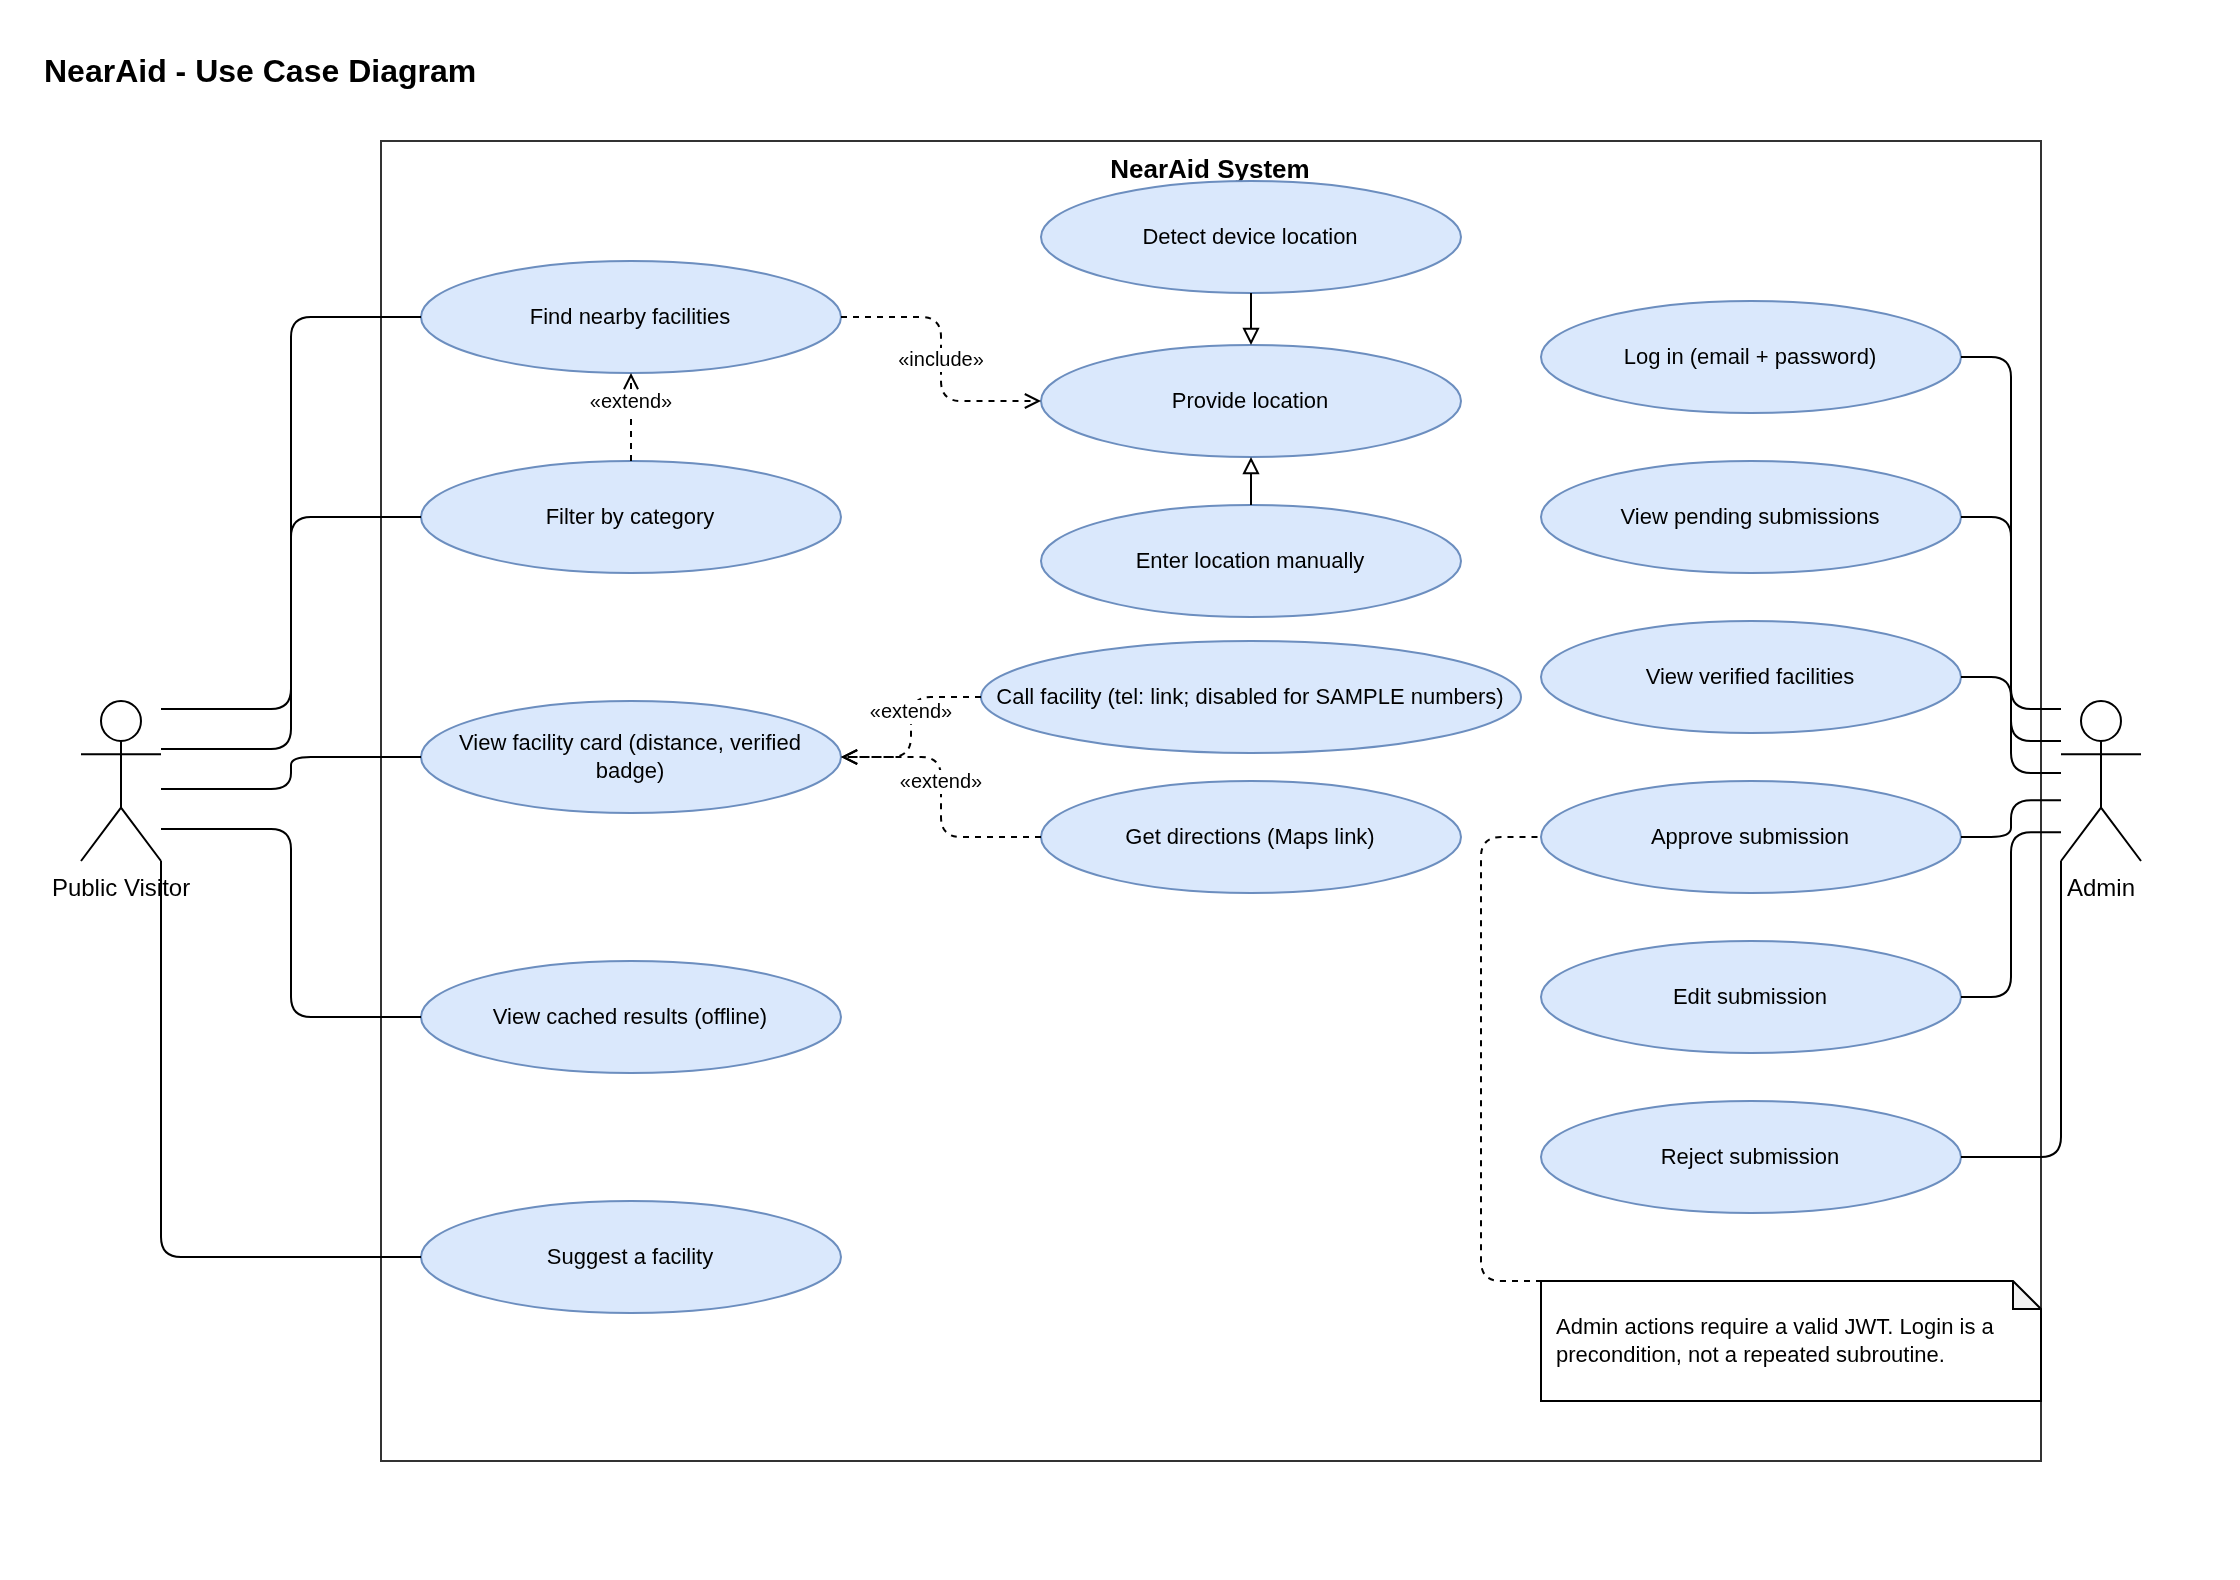

The diagram above was exported from draw.io. Its source (the exported page's mxGraphModel, read from the mxfile embedded in the PNG):
<mxGraphModel dx="1089" dy="766" grid="1" gridSize="10" guides="1" tooltips="1" connect="1" arrows="1" fold="1" page="1" pageScale="1" pageWidth="1120" pageHeight="790" math="0" shadow="0">
  <root>
    <mxCell id="0" />
    <mxCell id="1" parent="0" />
    <mxCell id="c2" parent="1" style="text;html=1;align=left;verticalAlign=middle;fontSize=16;fontStyle=1;" value="NearAid - Use Case Diagram" vertex="1">
      <mxGeometry height="30" width="600" x="20" y="20" as="geometry" />
    </mxCell>
    <mxCell id="c3" parent="1" style="rounded=0;whiteSpace=wrap;html=1;fillColor=none;strokeColor=#333333;verticalAlign=top;fontStyle=1;fontSize=13;" value="NearAid System" vertex="1">
      <mxGeometry height="660" width="830" x="190" y="70" as="geometry" />
    </mxCell>
    <mxCell id="c4" parent="1" style="shape=umlActor;verticalLabelPosition=bottom;verticalAlign=top;html=1;fontSize=12;" value="Public Visitor" vertex="1">
      <mxGeometry height="80" width="40" x="40" y="350" as="geometry" />
    </mxCell>
    <mxCell id="c5" parent="1" style="shape=umlActor;verticalLabelPosition=bottom;verticalAlign=top;html=1;fontSize=12;" value="Admin" vertex="1">
      <mxGeometry height="80" width="40" x="1030" y="350" as="geometry" />
    </mxCell>
    <mxCell id="c6" parent="1" style="ellipse;whiteSpace=wrap;html=1;fillColor=#dae8fc;strokeColor=#6c8ebf;fontSize=11;" value="Find nearby facilities" vertex="1">
      <mxGeometry height="56" width="210" x="210" y="130" as="geometry" />
    </mxCell>
    <mxCell id="c7" parent="1" style="ellipse;whiteSpace=wrap;html=1;fillColor=#dae8fc;strokeColor=#6c8ebf;fontSize=11;" value="Detect device location" vertex="1">
      <mxGeometry height="56" width="210" x="520" y="90" as="geometry" />
    </mxCell>
    <mxCell id="c8" parent="1" style="ellipse;whiteSpace=wrap;html=1;fillColor=#dae8fc;strokeColor=#6c8ebf;fontSize=11;" value="Enter location manually" vertex="1">
      <mxGeometry height="56" width="210" x="520" y="252" as="geometry" />
    </mxCell>
    <mxCell id="c9" parent="1" style="ellipse;whiteSpace=wrap;html=1;fillColor=#dae8fc;strokeColor=#6c8ebf;fontSize=11;" value="Filter by category" vertex="1">
      <mxGeometry height="56" width="210" x="210" y="230" as="geometry" />
    </mxCell>
    <mxCell id="c10" parent="1" style="ellipse;whiteSpace=wrap;html=1;fillColor=#dae8fc;strokeColor=#6c8ebf;fontSize=11;" value="View facility card (distance, verified badge)" vertex="1">
      <mxGeometry height="56" width="210" x="210" y="350" as="geometry" />
    </mxCell>
    <mxCell id="c11" parent="1" style="ellipse;whiteSpace=wrap;html=1;fillColor=#dae8fc;strokeColor=#6c8ebf;fontSize=11;" value="Call facility (tel: link; disabled for SAMPLE numbers)" vertex="1">
      <mxGeometry height="56" width="270" x="490" y="320" as="geometry" />
    </mxCell>
    <mxCell id="c12" parent="1" style="ellipse;whiteSpace=wrap;html=1;fillColor=#dae8fc;strokeColor=#6c8ebf;fontSize=11;" value="Get directions (Maps link)" vertex="1">
      <mxGeometry height="56" width="210" x="520" y="390" as="geometry" />
    </mxCell>
    <mxCell id="c13" parent="1" style="ellipse;whiteSpace=wrap;html=1;fillColor=#dae8fc;strokeColor=#6c8ebf;fontSize=11;" value="View cached results (offline)" vertex="1">
      <mxGeometry height="56" width="210" x="210" y="480" as="geometry" />
    </mxCell>
    <mxCell id="c14" parent="1" style="ellipse;whiteSpace=wrap;html=1;fillColor=#dae8fc;strokeColor=#6c8ebf;fontSize=11;" value="Suggest a facility" vertex="1">
      <mxGeometry height="56" width="210" x="210" y="600" as="geometry" />
    </mxCell>
    <mxCell id="c15" parent="1" style="ellipse;whiteSpace=wrap;html=1;fillColor=#dae8fc;strokeColor=#6c8ebf;fontSize=11;" value="Log in (email + password)" vertex="1">
      <mxGeometry height="56" width="210" x="770" y="150" as="geometry" />
    </mxCell>
    <mxCell id="c16" parent="1" style="ellipse;whiteSpace=wrap;html=1;fillColor=#dae8fc;strokeColor=#6c8ebf;fontSize=11;" value="View pending submissions" vertex="1">
      <mxGeometry height="56" width="210" x="770" y="230" as="geometry" />
    </mxCell>
    <mxCell id="c17" parent="1" style="ellipse;whiteSpace=wrap;html=1;fillColor=#dae8fc;strokeColor=#6c8ebf;fontSize=11;" value="View verified facilities" vertex="1">
      <mxGeometry height="56" width="210" x="770" y="310" as="geometry" />
    </mxCell>
    <mxCell id="c18" parent="1" style="ellipse;whiteSpace=wrap;html=1;fillColor=#dae8fc;strokeColor=#6c8ebf;fontSize=11;" value="Approve submission" vertex="1">
      <mxGeometry height="56" width="210" x="770" y="390" as="geometry" />
    </mxCell>
    <mxCell id="c19" parent="1" style="ellipse;whiteSpace=wrap;html=1;fillColor=#dae8fc;strokeColor=#6c8ebf;fontSize=11;" value="Edit submission" vertex="1">
      <mxGeometry height="56" width="210" x="770" y="470" as="geometry" />
    </mxCell>
    <mxCell id="c20" parent="1" style="ellipse;whiteSpace=wrap;html=1;fillColor=#dae8fc;strokeColor=#6c8ebf;fontSize=11;" value="Reject submission" vertex="1">
      <mxGeometry height="56" width="210" x="770" y="550" as="geometry" />
    </mxCell>
    <mxCell id="c21" edge="1" parent="1" source="c4" style="endArrow=none;html=1;edgeStyle=orthogonalEdgeStyle;fontSize=10;exitX=1;exitY=0.05;exitDx=0;exitDy=0;entryX=0;entryY=0.5;entryDx=0;entryDy=0;labelBackgroundColor=#ffffff;" target="c6" value="">
      <mxGeometry relative="1" as="geometry" />
    </mxCell>
    <mxCell id="c22" edge="1" parent="1" source="c4" style="endArrow=none;html=1;edgeStyle=orthogonalEdgeStyle;fontSize=10;exitX=1;exitY=0.3;exitDx=0;exitDy=0;entryX=0;entryY=0.5;entryDx=0;entryDy=0;labelBackgroundColor=#ffffff;" target="c9" value="">
      <mxGeometry relative="1" as="geometry" />
    </mxCell>
    <mxCell id="c23" edge="1" parent="1" source="c4" style="endArrow=none;html=1;edgeStyle=orthogonalEdgeStyle;fontSize=10;exitX=1;exitY=0.55;exitDx=0;exitDy=0;entryX=0;entryY=0.5;entryDx=0;entryDy=0;labelBackgroundColor=#ffffff;" target="c10" value="">
      <mxGeometry relative="1" as="geometry" />
    </mxCell>
    <mxCell id="c24" edge="1" parent="1" source="c4" style="endArrow=none;html=1;edgeStyle=orthogonalEdgeStyle;fontSize=10;exitX=1;exitY=0.8;exitDx=0;exitDy=0;entryX=0;entryY=0.5;entryDx=0;entryDy=0;labelBackgroundColor=#ffffff;" target="c13" value="">
      <mxGeometry relative="1" as="geometry" />
    </mxCell>
    <mxCell id="c25" edge="1" parent="1" source="c4" style="endArrow=none;html=1;edgeStyle=orthogonalEdgeStyle;fontSize=10;exitX=1;exitY=1.0;exitDx=0;exitDy=0;entryX=0;entryY=0.5;entryDx=0;entryDy=0;labelBackgroundColor=#ffffff;" target="c14" value="">
      <mxGeometry relative="1" as="geometry" />
    </mxCell>
    <mxCell id="c28" edge="1" parent="1" source="c9" style="endArrow=open;dashed=1;html=1;edgeStyle=orthogonalEdgeStyle;fontSize=10;exitX=0.5;exitY=0;exitDx=0;exitDy=0;entryX=0.5;entryY=1;entryDx=0;entryDy=0;labelBackgroundColor=#ffffff;" target="c6" value="«extend»">
      <mxGeometry relative="1" as="geometry">
        <mxPoint y="-8" as="offset" />
      </mxGeometry>
    </mxCell>
    <mxCell id="c29" edge="1" parent="1" source="c11" style="endArrow=open;dashed=1;html=1;edgeStyle=orthogonalEdgeStyle;fontSize=10;exitX=0;exitY=0.5;exitDx=0;exitDy=0;entryX=1;entryY=0.5;entryDx=0;entryDy=0;labelBackgroundColor=#ffffff;" target="c10" value="«extend»">
      <mxGeometry relative="1" as="geometry">
        <mxPoint y="-8" as="offset" />
      </mxGeometry>
    </mxCell>
    <mxCell id="c30" edge="1" parent="1" source="c12" style="endArrow=open;dashed=1;html=1;edgeStyle=orthogonalEdgeStyle;fontSize=10;exitX=0;exitY=0.5;exitDx=0;exitDy=0;entryX=1;entryY=0.5;entryDx=0;entryDy=0;labelBackgroundColor=#ffffff;" target="c10" value="«extend»">
      <mxGeometry relative="1" as="geometry">
        <mxPoint y="-8" as="offset" />
      </mxGeometry>
    </mxCell>
    <mxCell id="c31" edge="1" parent="1" source="c5" style="endArrow=none;html=1;edgeStyle=orthogonalEdgeStyle;fontSize=10;exitX=0;exitY=0.05;exitDx=0;exitDy=0;entryX=1;entryY=0.5;entryDx=0;entryDy=0;labelBackgroundColor=#ffffff;" target="c15" value="">
      <mxGeometry relative="1" as="geometry" />
    </mxCell>
    <mxCell id="c32" edge="1" parent="1" source="c5" style="endArrow=none;html=1;edgeStyle=orthogonalEdgeStyle;fontSize=10;exitX=0;exitY=0.25;exitDx=0;exitDy=0;entryX=1;entryY=0.5;entryDx=0;entryDy=0;labelBackgroundColor=#ffffff;" target="c16" value="">
      <mxGeometry relative="1" as="geometry" />
    </mxCell>
    <mxCell id="c33" edge="1" parent="1" source="c5" style="endArrow=none;html=1;edgeStyle=orthogonalEdgeStyle;fontSize=10;exitX=0;exitY=0.45;exitDx=0;exitDy=0;entryX=1;entryY=0.5;entryDx=0;entryDy=0;labelBackgroundColor=#ffffff;" target="c17" value="">
      <mxGeometry relative="1" as="geometry" />
    </mxCell>
    <mxCell id="c34" edge="1" parent="1" source="c5" style="endArrow=none;html=1;edgeStyle=orthogonalEdgeStyle;fontSize=10;exitX=0;exitY=0.62;exitDx=0;exitDy=0;entryX=1;entryY=0.5;entryDx=0;entryDy=0;labelBackgroundColor=#ffffff;" target="c18" value="">
      <mxGeometry relative="1" as="geometry" />
    </mxCell>
    <mxCell id="c35" edge="1" parent="1" source="c5" style="endArrow=none;html=1;edgeStyle=orthogonalEdgeStyle;fontSize=10;exitX=0;exitY=0.82;exitDx=0;exitDy=0;entryX=1;entryY=0.5;entryDx=0;entryDy=0;labelBackgroundColor=#ffffff;" target="c19" value="">
      <mxGeometry relative="1" as="geometry" />
    </mxCell>
    <mxCell id="c36" edge="1" parent="1" source="c5" style="endArrow=none;html=1;edgeStyle=orthogonalEdgeStyle;fontSize=10;exitX=0;exitY=1.0;exitDx=0;exitDy=0;entryX=1;entryY=0.5;entryDx=0;entryDy=0;labelBackgroundColor=#ffffff;" target="c20" value="">
      <mxGeometry relative="1" as="geometry" />
    </mxCell>
    <mxCell id="c37" parent="1" style="shape=note;whiteSpace=wrap;html=1;backgroundOutline=1;darkOpacity=0.05;size=14;fontSize=11;align=left;spacingLeft=6;" value="Admin actions require a valid JWT. Login is a precondition, not a repeated subroutine." vertex="1">
      <mxGeometry height="60" width="250" x="770" y="640" as="geometry" />
    </mxCell>
    <mxCell id="c38" edge="1" parent="1" source="c37" style="endArrow=none;dashed=1;html=1;edgeStyle=orthogonalEdgeStyle;labelBackgroundColor=#ffffff;exitX=0.05;exitY=0;exitDx=0;exitDy=0;entryX=0;entryY=0.5;entryDx=0;entryDy=0;" target="c18" value="">
      <mxGeometry relative="1" as="geometry">
        <Array as="points">
          <mxPoint x="740" y="640" />
          <mxPoint x="740" y="418" />
        </Array>
      </mxGeometry>
    </mxCell>
    <mxCell id="c40" parent="1" style="ellipse;whiteSpace=wrap;html=1;fillColor=#dae8fc;strokeColor=#6c8ebf;fontSize=11;" value="Provide location" vertex="1">
      <mxGeometry height="56" width="210" x="520" y="172" as="geometry" />
    </mxCell>
    <mxCell id="c41" edge="1" parent="1" source="c6" style="endArrow=open;dashed=1;html=1;edgeStyle=orthogonalEdgeStyle;fontSize=10;exitX=1;exitY=0.5;exitDx=0;exitDy=0;entryX=0;entryY=0.5;entryDx=0;entryDy=0;labelBackgroundColor=#ffffff;" target="c40" value="«include»">
      <mxGeometry relative="1" as="geometry" />
    </mxCell>
    <mxCell id="c42" edge="1" parent="1" source="c7" style="endArrow=block;endFill=0;html=1;edgeStyle=orthogonalEdgeStyle;fontSize=10;exitX=0.5;exitY=1;exitDx=0;exitDy=0;entryX=0.5;entryY=0;entryDx=0;entryDy=0;" target="c40" value="">
      <mxGeometry relative="1" as="geometry" />
    </mxCell>
    <mxCell id="c43" edge="1" parent="1" source="c8" style="endArrow=block;endFill=0;html=1;edgeStyle=orthogonalEdgeStyle;fontSize=10;exitX=0.5;exitY=0;exitDx=0;exitDy=0;entryX=0.5;entryY=1;entryDx=0;entryDy=0;" target="c40" value="">
      <mxGeometry relative="1" as="geometry" />
    </mxCell>
  </root>
</mxGraphModel>